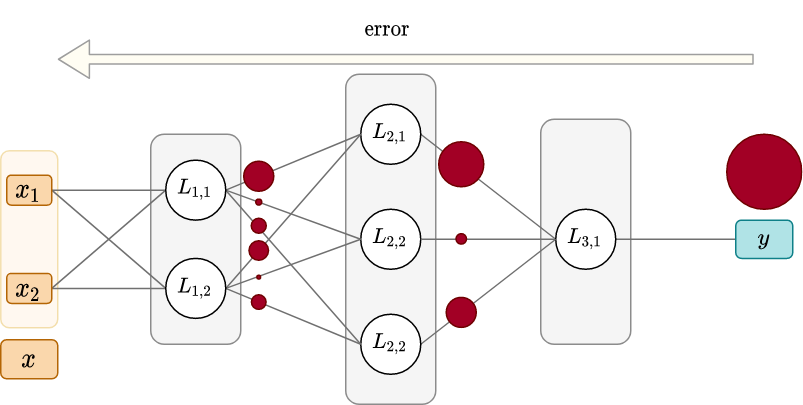

The diagram above was exported from draw.io. Its source (the exported page's mxGraphModel, read from the mxfile embedded in the PNG):
<mxGraphModel dx="761" dy="399" grid="1" gridSize="10" guides="1" tooltips="1" connect="1" arrows="1" fold="1" page="1" pageScale="1" pageWidth="850" pageHeight="1100" math="1" shadow="0">
  <root>
    <mxCell id="0" />
    <mxCell id="1" parent="0" />
    <mxCell id="XWg9BduJyU0fWM5CKXsv-2" value="" style="rounded=1;whiteSpace=wrap;html=1;fontSize=15;fillColor=#f5f5f5;fontColor=#333333;strokeColor=#8C8C8C;" vertex="1" parent="1">
      <mxGeometry x="140" y="190" width="60" height="140" as="geometry" />
    </mxCell>
    <mxCell id="nB4jcKGnnZXYTXOJ8ENU-110" value="" style="rounded=1;whiteSpace=wrap;html=1;fontSize=15;fillColor=#f5f5f5;fontColor=#333333;strokeColor=#8C8C8C;" parent="1" vertex="1">
      <mxGeometry x="400" y="180" width="60" height="150" as="geometry" />
    </mxCell>
    <mxCell id="nB4jcKGnnZXYTXOJ8ENU-109" value="" style="rounded=1;whiteSpace=wrap;html=1;fontSize=15;fillColor=#f5f5f5;fontColor=#333333;strokeColor=#8C8C8C;" parent="1" vertex="1">
      <mxGeometry x="270" y="150" width="60" height="220" as="geometry" />
    </mxCell>
    <mxCell id="nB4jcKGnnZXYTXOJ8ENU-1" value="$$L_{2,2}$$" style="ellipse;whiteSpace=wrap;html=1;" parent="1" vertex="1">
      <mxGeometry x="280" y="240.01" width="40" height="40" as="geometry" />
    </mxCell>
    <mxCell id="nB4jcKGnnZXYTXOJ8ENU-48" style="edgeStyle=none;rounded=0;orthogonalLoop=1;jettySize=auto;html=1;entryX=0;entryY=0.5;entryDx=0;entryDy=0;endArrow=none;endFill=0;fontSize=15;exitX=1;exitY=0.5;exitDx=0;exitDy=0;strokeColor=#707070;" parent="1" source="nB4jcKGnnZXYTXOJ8ENU-1" target="nB4jcKGnnZXYTXOJ8ENU-34" edge="1">
      <mxGeometry relative="1" as="geometry" />
    </mxCell>
    <mxCell id="nB4jcKGnnZXYTXOJ8ENU-46" style="edgeStyle=none;rounded=0;orthogonalLoop=1;jettySize=auto;html=1;entryX=0;entryY=0.5;entryDx=0;entryDy=0;endArrow=none;endFill=0;fontSize=15;exitX=1;exitY=0.5;exitDx=0;exitDy=0;strokeColor=#707070;" parent="1" source="nB4jcKGnnZXYTXOJ8ENU-33" target="nB4jcKGnnZXYTXOJ8ENU-34" edge="1">
      <mxGeometry relative="1" as="geometry" />
    </mxCell>
    <mxCell id="nB4jcKGnnZXYTXOJ8ENU-33" value="$$L_{2,1}$$" style="ellipse;whiteSpace=wrap;html=1;" parent="1" vertex="1">
      <mxGeometry x="280" y="170.01" width="40" height="40" as="geometry" />
    </mxCell>
    <mxCell id="wENpxsInvd9CMXRWKinY-49" style="edgeStyle=orthogonalEdgeStyle;rounded=0;orthogonalLoop=1;jettySize=auto;html=1;entryX=0;entryY=0.5;entryDx=0;entryDy=0;endArrow=none;endFill=0;fontSize=13;fontColor=#A6A6A6;strokeColor=#707070;" parent="1" source="nB4jcKGnnZXYTXOJ8ENU-34" edge="1">
      <mxGeometry relative="1" as="geometry">
        <mxPoint x="530" y="260" as="targetPoint" />
      </mxGeometry>
    </mxCell>
    <mxCell id="nB4jcKGnnZXYTXOJ8ENU-34" value="$$L_{3,1}$$" style="ellipse;whiteSpace=wrap;html=1;" parent="1" vertex="1">
      <mxGeometry x="410" y="240" width="40" height="40" as="geometry" />
    </mxCell>
    <mxCell id="wENpxsInvd9CMXRWKinY-1" value="" style="text;html=1;strokeColor=#d79b00;fillColor=#ffe6cc;align=center;verticalAlign=middle;whiteSpace=wrap;rounded=1;fontSize=15;fontColor=#523A00;opacity=30;" parent="1" vertex="1">
      <mxGeometry x="40" y="201" width="38" height="118" as="geometry" />
    </mxCell>
    <mxCell id="XWg9BduJyU0fWM5CKXsv-6" style="edgeStyle=orthogonalEdgeStyle;rounded=0;orthogonalLoop=1;jettySize=auto;html=1;entryX=0;entryY=0.5;entryDx=0;entryDy=0;endArrow=none;endFill=0;strokeColor=#707070;" edge="1" parent="1" source="wENpxsInvd9CMXRWKinY-2" target="XWg9BduJyU0fWM5CKXsv-4">
      <mxGeometry relative="1" as="geometry" />
    </mxCell>
    <mxCell id="XWg9BduJyU0fWM5CKXsv-7" style="rounded=0;orthogonalLoop=1;jettySize=auto;html=1;entryX=0;entryY=0.5;entryDx=0;entryDy=0;endArrow=none;endFill=0;exitX=1;exitY=0.5;exitDx=0;exitDy=0;strokeColor=#707070;" edge="1" parent="1" source="wENpxsInvd9CMXRWKinY-2" target="XWg9BduJyU0fWM5CKXsv-3">
      <mxGeometry relative="1" as="geometry" />
    </mxCell>
    <mxCell id="wENpxsInvd9CMXRWKinY-2" value="$$x_1$$" style="text;html=1;fillColor=#fad7ac;align=center;verticalAlign=middle;whiteSpace=wrap;rounded=1;fontSize=15;strokeColor=#b46504;" parent="1" vertex="1">
      <mxGeometry x="44" y="217.26" width="30" height="20" as="geometry" />
    </mxCell>
    <mxCell id="XWg9BduJyU0fWM5CKXsv-8" style="edgeStyle=none;rounded=0;orthogonalLoop=1;jettySize=auto;html=1;entryX=0;entryY=0.5;entryDx=0;entryDy=0;endArrow=none;endFill=0;exitX=1;exitY=0.5;exitDx=0;exitDy=0;strokeColor=#707070;" edge="1" parent="1" source="wENpxsInvd9CMXRWKinY-3" target="XWg9BduJyU0fWM5CKXsv-4">
      <mxGeometry relative="1" as="geometry" />
    </mxCell>
    <mxCell id="XWg9BduJyU0fWM5CKXsv-9" style="edgeStyle=none;rounded=0;orthogonalLoop=1;jettySize=auto;html=1;entryX=0;entryY=0.5;entryDx=0;entryDy=0;endArrow=none;endFill=0;strokeColor=#707070;" edge="1" parent="1" source="wENpxsInvd9CMXRWKinY-3" target="XWg9BduJyU0fWM5CKXsv-3">
      <mxGeometry relative="1" as="geometry" />
    </mxCell>
    <mxCell id="wENpxsInvd9CMXRWKinY-3" value="$$x_2$$" style="text;html=1;strokeColor=#b46504;fillColor=#fad7ac;align=center;verticalAlign=middle;whiteSpace=wrap;rounded=1;fontSize=15;" parent="1" vertex="1">
      <mxGeometry x="44" y="282.76" width="30" height="20" as="geometry" />
    </mxCell>
    <mxCell id="wENpxsInvd9CMXRWKinY-51" value="$$y$$" style="text;html=1;strokeColor=#0e8088;fillColor=#b0e3e6;align=center;verticalAlign=middle;whiteSpace=wrap;rounded=1;fontSize=13;" parent="1" vertex="1">
      <mxGeometry x="530" y="247.26" width="38" height="25.5" as="geometry" />
    </mxCell>
    <mxCell id="XWg9BduJyU0fWM5CKXsv-16" style="edgeStyle=none;rounded=0;orthogonalLoop=1;jettySize=auto;html=1;entryX=0;entryY=0.5;entryDx=0;entryDy=0;endArrow=none;endFill=0;exitX=1;exitY=0.5;exitDx=0;exitDy=0;strokeColor=#707070;" edge="1" parent="1" source="XWg9BduJyU0fWM5CKXsv-1" target="nB4jcKGnnZXYTXOJ8ENU-34">
      <mxGeometry relative="1" as="geometry" />
    </mxCell>
    <mxCell id="XWg9BduJyU0fWM5CKXsv-1" value="$$L_{2,2}$$" style="ellipse;whiteSpace=wrap;html=1;" vertex="1" parent="1">
      <mxGeometry x="280" y="310.01" width="40" height="40" as="geometry" />
    </mxCell>
    <mxCell id="XWg9BduJyU0fWM5CKXsv-13" style="edgeStyle=none;rounded=0;orthogonalLoop=1;jettySize=auto;html=1;endArrow=none;endFill=0;exitX=1;exitY=0.5;exitDx=0;exitDy=0;strokeColor=#707070;" edge="1" parent="1" source="XWg9BduJyU0fWM5CKXsv-3">
      <mxGeometry relative="1" as="geometry">
        <mxPoint x="280" y="190" as="targetPoint" />
      </mxGeometry>
    </mxCell>
    <mxCell id="XWg9BduJyU0fWM5CKXsv-14" style="edgeStyle=none;rounded=0;orthogonalLoop=1;jettySize=auto;html=1;endArrow=none;endFill=0;exitX=1;exitY=0.5;exitDx=0;exitDy=0;strokeColor=#707070;" edge="1" parent="1" source="XWg9BduJyU0fWM5CKXsv-3">
      <mxGeometry relative="1" as="geometry">
        <mxPoint x="280" y="260" as="targetPoint" />
      </mxGeometry>
    </mxCell>
    <mxCell id="XWg9BduJyU0fWM5CKXsv-15" style="edgeStyle=none;rounded=0;orthogonalLoop=1;jettySize=auto;html=1;endArrow=none;endFill=0;exitX=1;exitY=0.5;exitDx=0;exitDy=0;strokeColor=#707070;" edge="1" parent="1" source="XWg9BduJyU0fWM5CKXsv-3">
      <mxGeometry relative="1" as="geometry">
        <mxPoint x="280" y="330" as="targetPoint" />
      </mxGeometry>
    </mxCell>
    <mxCell id="XWg9BduJyU0fWM5CKXsv-3" value="$$L_{1,2}$$" style="ellipse;whiteSpace=wrap;html=1;" vertex="1" parent="1">
      <mxGeometry x="150" y="272.76" width="40" height="40" as="geometry" />
    </mxCell>
    <mxCell id="XWg9BduJyU0fWM5CKXsv-10" style="edgeStyle=none;rounded=0;orthogonalLoop=1;jettySize=auto;html=1;entryX=0;entryY=0.5;entryDx=0;entryDy=0;endArrow=none;endFill=0;exitX=1;exitY=0.5;exitDx=0;exitDy=0;strokeColor=#707070;" edge="1" parent="1" source="XWg9BduJyU0fWM5CKXsv-4" target="nB4jcKGnnZXYTXOJ8ENU-33">
      <mxGeometry relative="1" as="geometry" />
    </mxCell>
    <mxCell id="XWg9BduJyU0fWM5CKXsv-11" style="edgeStyle=none;rounded=0;orthogonalLoop=1;jettySize=auto;html=1;entryX=0;entryY=0.5;entryDx=0;entryDy=0;endArrow=none;endFill=0;exitX=1;exitY=0.5;exitDx=0;exitDy=0;strokeColor=#707070;" edge="1" parent="1" source="XWg9BduJyU0fWM5CKXsv-4" target="nB4jcKGnnZXYTXOJ8ENU-1">
      <mxGeometry relative="1" as="geometry" />
    </mxCell>
    <mxCell id="XWg9BduJyU0fWM5CKXsv-12" style="edgeStyle=none;rounded=0;orthogonalLoop=1;jettySize=auto;html=1;entryX=0;entryY=0.5;entryDx=0;entryDy=0;endArrow=none;endFill=0;exitX=1;exitY=0.5;exitDx=0;exitDy=0;strokeColor=#707070;" edge="1" parent="1" source="XWg9BduJyU0fWM5CKXsv-4" target="XWg9BduJyU0fWM5CKXsv-1">
      <mxGeometry relative="1" as="geometry" />
    </mxCell>
    <mxCell id="XWg9BduJyU0fWM5CKXsv-4" value="$$L_{1,1}$$" style="ellipse;whiteSpace=wrap;html=1;" vertex="1" parent="1">
      <mxGeometry x="150" y="207.26" width="40" height="40" as="geometry" />
    </mxCell>
    <mxCell id="XWg9BduJyU0fWM5CKXsv-17" value="" style="ellipse;whiteSpace=wrap;html=1;aspect=fixed;fontSize=9;fillColor=#a20025;strokeColor=#6F0000;fontColor=#ffffff;" vertex="1" parent="1">
      <mxGeometry x="524" y="190.01" width="50" height="50" as="geometry" />
    </mxCell>
    <mxCell id="XWg9BduJyU0fWM5CKXsv-18" value="" style="ellipse;whiteSpace=wrap;html=1;aspect=fixed;fontSize=9;fillColor=#a20025;strokeColor=#6F0000;fontColor=#ffffff;" vertex="1" parent="1">
      <mxGeometry x="332" y="195.01" width="30" height="30" as="geometry" />
    </mxCell>
    <mxCell id="XWg9BduJyU0fWM5CKXsv-19" value="" style="ellipse;whiteSpace=wrap;html=1;aspect=fixed;fontSize=9;fillColor=#a20025;strokeColor=#6F0000;fontColor=#ffffff;" vertex="1" parent="1">
      <mxGeometry x="337" y="298.76" width="20" height="20" as="geometry" />
    </mxCell>
    <mxCell id="XWg9BduJyU0fWM5CKXsv-20" value="" style="ellipse;whiteSpace=wrap;html=1;aspect=fixed;fontSize=9;fillColor=#a20025;strokeColor=#6F0000;fontColor=#ffffff;" vertex="1" parent="1">
      <mxGeometry x="343.5" y="256.26" width="7" height="7" as="geometry" />
    </mxCell>
    <mxCell id="XWg9BduJyU0fWM5CKXsv-24" value="" style="ellipse;whiteSpace=wrap;html=1;aspect=fixed;fontSize=9;fillColor=#a20025;strokeColor=#6F0000;fontColor=#ffffff;" vertex="1" parent="1">
      <mxGeometry x="205.5" y="261" width="13" height="13" as="geometry" />
    </mxCell>
    <mxCell id="XWg9BduJyU0fWM5CKXsv-25" value="" style="ellipse;whiteSpace=wrap;html=1;aspect=fixed;fontSize=9;fillColor=#a20025;strokeColor=#6F0000;fontColor=#ffffff;" vertex="1" parent="1">
      <mxGeometry x="210.75" y="284" width="2.5" height="2.5" as="geometry" />
    </mxCell>
    <mxCell id="XWg9BduJyU0fWM5CKXsv-27" value="" style="ellipse;whiteSpace=wrap;html=1;aspect=fixed;fontSize=9;fillColor=#a20025;strokeColor=#6F0000;fontColor=#ffffff;" vertex="1" parent="1">
      <mxGeometry x="207.125" y="297.01" width="9.75" height="9.75" as="geometry" />
    </mxCell>
    <mxCell id="XWg9BduJyU0fWM5CKXsv-28" value="" style="ellipse;whiteSpace=wrap;html=1;aspect=fixed;fontSize=9;fillColor=#a20025;strokeColor=#6F0000;fontColor=#ffffff;" vertex="1" parent="1">
      <mxGeometry x="202" y="208" width="20" height="20" as="geometry" />
    </mxCell>
    <mxCell id="XWg9BduJyU0fWM5CKXsv-29" value="" style="ellipse;whiteSpace=wrap;html=1;aspect=fixed;fontSize=9;fillColor=#a20025;strokeColor=#6F0000;fontColor=#ffffff;" vertex="1" parent="1">
      <mxGeometry x="210" y="233.26" width="4" height="4" as="geometry" />
    </mxCell>
    <mxCell id="XWg9BduJyU0fWM5CKXsv-30" value="" style="ellipse;whiteSpace=wrap;html=1;aspect=fixed;fontSize=9;fillColor=#a20025;strokeColor=#6F0000;fontColor=#ffffff;" vertex="1" parent="1">
      <mxGeometry x="207" y="246" width="10" height="10" as="geometry" />
    </mxCell>
    <mxCell id="XWg9BduJyU0fWM5CKXsv-34" value="$$x$$" style="text;html=1;strokeColor=#b46504;fillColor=#fad7ac;align=center;verticalAlign=middle;whiteSpace=wrap;rounded=1;fontSize=15;" vertex="1" parent="1">
      <mxGeometry x="40" y="327" width="38" height="25.99" as="geometry" />
    </mxCell>
    <mxCell id="XWg9BduJyU0fWM5CKXsv-35" value="" style="shape=flexArrow;endArrow=classic;html=1;strokeWidth=1;fontColor=#523A00;fillColor=#FFFDF3;strokeColor=#9E9E9E;width=6.206896551724138;endSize=6.53;endWidth=18.264367816091955;" edge="1" parent="1">
      <mxGeometry width="50" height="50" relative="1" as="geometry">
        <mxPoint x="542" y="140" as="sourcePoint" />
        <mxPoint x="78" y="140" as="targetPoint" />
      </mxGeometry>
    </mxCell>
    <mxCell id="XWg9BduJyU0fWM5CKXsv-36" value="$$\text{error}$$" style="text;html=1;strokeColor=none;fillColor=none;align=center;verticalAlign=middle;whiteSpace=wrap;rounded=0;" vertex="1" parent="1">
      <mxGeometry x="278" y="110" width="40" height="20" as="geometry" />
    </mxCell>
  </root>
</mxGraphModel>